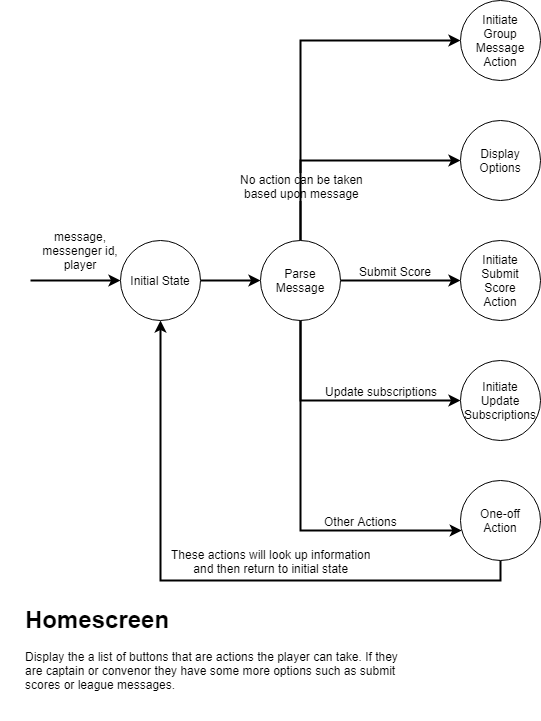

The diagram above was exported from draw.io. Its source (the exported page's mxGraphModel, read from the mxfile embedded in the PNG):
<mxGraphModel dx="1604" dy="1759" grid="1" gridSize="10" guides="1" tooltips="1" connect="1" arrows="1" fold="1" page="1" pageScale="1" pageWidth="850" pageHeight="1100" math="0" shadow="0">
  <root>
    <mxCell id="ZH2AFWEHvxESMbnaWYdf-0" />
    <mxCell id="ZH2AFWEHvxESMbnaWYdf-1" parent="ZH2AFWEHvxESMbnaWYdf-0" />
    <mxCell id="JhBPdYa_4rCUwB9XAMBK-4" style="edgeStyle=orthogonalEdgeStyle;rounded=0;orthogonalLoop=1;jettySize=auto;html=1;exitX=1;exitY=0.5;exitDx=0;exitDy=0;entryX=0;entryY=0.5;entryDx=0;entryDy=0;strokeWidth=2;" edge="1" parent="ZH2AFWEHvxESMbnaWYdf-1" source="ZH2AFWEHvxESMbnaWYdf-2" target="JhBPdYa_4rCUwB9XAMBK-3">
      <mxGeometry relative="1" as="geometry" />
    </mxCell>
    <mxCell id="ZH2AFWEHvxESMbnaWYdf-2" value="Initial State" style="ellipse;whiteSpace=wrap;html=1;aspect=fixed;" vertex="1" parent="ZH2AFWEHvxESMbnaWYdf-1">
      <mxGeometry x="100" y="200" width="80" height="80" as="geometry" />
    </mxCell>
    <mxCell id="BZee0H6w66gXjFPmo7Tp-0" value="" style="endArrow=classic;html=1;strokeWidth=2;entryX=0;entryY=0.5;entryDx=0;entryDy=0;" edge="1" parent="ZH2AFWEHvxESMbnaWYdf-1" target="ZH2AFWEHvxESMbnaWYdf-2">
      <mxGeometry width="50" height="50" relative="1" as="geometry">
        <mxPoint x="10" y="240" as="sourcePoint" />
        <mxPoint x="150" y="310" as="targetPoint" />
      </mxGeometry>
    </mxCell>
    <mxCell id="BZee0H6w66gXjFPmo7Tp-1" value="message,&lt;br&gt;messenger id,&lt;br&gt;player&lt;br&gt;" style="text;html=1;strokeColor=none;fillColor=none;align=center;verticalAlign=middle;whiteSpace=wrap;rounded=0;" vertex="1" parent="ZH2AFWEHvxESMbnaWYdf-1">
      <mxGeometry x="-20" y="200" width="160" height="20" as="geometry" />
    </mxCell>
    <mxCell id="JhBPdYa_4rCUwB9XAMBK-5" style="edgeStyle=orthogonalEdgeStyle;rounded=0;orthogonalLoop=1;jettySize=auto;html=1;exitX=0.5;exitY=0;exitDx=0;exitDy=0;strokeWidth=2;" edge="1" parent="ZH2AFWEHvxESMbnaWYdf-1" source="JhBPdYa_4rCUwB9XAMBK-3" target="JhBPdYa_4rCUwB9XAMBK-6">
      <mxGeometry relative="1" as="geometry">
        <mxPoint x="440" y="80" as="targetPoint" />
        <Array as="points">
          <mxPoint x="280" y="120" />
        </Array>
      </mxGeometry>
    </mxCell>
    <mxCell id="JhBPdYa_4rCUwB9XAMBK-7" value="No action can be taken&lt;br&gt;based upon message" style="text;html=1;resizable=0;points=[];align=center;verticalAlign=middle;labelBackgroundColor=#ffffff;" vertex="1" connectable="0" parent="JhBPdYa_4rCUwB9XAMBK-5">
      <mxGeometry x="-0.3083" y="-2" relative="1" as="geometry">
        <mxPoint x="-2" y="23" as="offset" />
      </mxGeometry>
    </mxCell>
    <mxCell id="JhBPdYa_4rCUwB9XAMBK-8" style="edgeStyle=orthogonalEdgeStyle;rounded=0;orthogonalLoop=1;jettySize=auto;html=1;exitX=1;exitY=0.5;exitDx=0;exitDy=0;strokeWidth=2;" edge="1" parent="ZH2AFWEHvxESMbnaWYdf-1" source="JhBPdYa_4rCUwB9XAMBK-3" target="JhBPdYa_4rCUwB9XAMBK-9">
      <mxGeometry relative="1" as="geometry">
        <mxPoint x="440" y="240" as="targetPoint" />
      </mxGeometry>
    </mxCell>
    <mxCell id="JhBPdYa_4rCUwB9XAMBK-10" value="Submit Score" style="text;html=1;resizable=0;points=[];align=center;verticalAlign=middle;labelBackgroundColor=#ffffff;" vertex="1" connectable="0" parent="JhBPdYa_4rCUwB9XAMBK-8">
      <mxGeometry x="-0.2" y="3" relative="1" as="geometry">
        <mxPoint x="6" y="-7" as="offset" />
      </mxGeometry>
    </mxCell>
    <mxCell id="JhBPdYa_4rCUwB9XAMBK-11" style="edgeStyle=orthogonalEdgeStyle;rounded=0;orthogonalLoop=1;jettySize=auto;html=1;exitX=0.5;exitY=1;exitDx=0;exitDy=0;strokeWidth=2;" edge="1" parent="ZH2AFWEHvxESMbnaWYdf-1" source="JhBPdYa_4rCUwB9XAMBK-3" target="JhBPdYa_4rCUwB9XAMBK-12">
      <mxGeometry relative="1" as="geometry">
        <mxPoint x="280" y="400" as="targetPoint" />
        <Array as="points">
          <mxPoint x="280" y="360" />
        </Array>
      </mxGeometry>
    </mxCell>
    <mxCell id="JhBPdYa_4rCUwB9XAMBK-13" value="Update subscriptions" style="text;html=1;resizable=0;points=[];align=center;verticalAlign=middle;labelBackgroundColor=#ffffff;" vertex="1" connectable="0" parent="JhBPdYa_4rCUwB9XAMBK-11">
      <mxGeometry x="-0.35" y="45" relative="1" as="geometry">
        <mxPoint x="35" y="-8" as="offset" />
      </mxGeometry>
    </mxCell>
    <mxCell id="JhBPdYa_4rCUwB9XAMBK-14" style="edgeStyle=orthogonalEdgeStyle;rounded=0;orthogonalLoop=1;jettySize=auto;html=1;exitX=0.5;exitY=1;exitDx=0;exitDy=0;strokeWidth=2;" edge="1" parent="ZH2AFWEHvxESMbnaWYdf-1" source="JhBPdYa_4rCUwB9XAMBK-3" target="JhBPdYa_4rCUwB9XAMBK-15">
      <mxGeometry relative="1" as="geometry">
        <mxPoint x="430" y="500" as="targetPoint" />
        <Array as="points">
          <mxPoint x="280" y="490" />
        </Array>
      </mxGeometry>
    </mxCell>
    <mxCell id="rZoE7msK_5Zw9t56CIAS-4" value="Other Actions" style="text;html=1;resizable=0;points=[];align=center;verticalAlign=middle;labelBackgroundColor=#ffffff;" vertex="1" connectable="0" parent="JhBPdYa_4rCUwB9XAMBK-14">
      <mxGeometry x="0.1151" y="45" relative="1" as="geometry">
        <mxPoint x="15" y="-7" as="offset" />
      </mxGeometry>
    </mxCell>
    <mxCell id="rZoE7msK_5Zw9t56CIAS-2" style="edgeStyle=orthogonalEdgeStyle;rounded=0;orthogonalLoop=1;jettySize=auto;html=1;exitX=0.5;exitY=0;exitDx=0;exitDy=0;entryX=0;entryY=0.5;entryDx=0;entryDy=0;strokeWidth=2;" edge="1" parent="ZH2AFWEHvxESMbnaWYdf-1" source="JhBPdYa_4rCUwB9XAMBK-3" target="rZoE7msK_5Zw9t56CIAS-1">
      <mxGeometry relative="1" as="geometry" />
    </mxCell>
    <mxCell id="JhBPdYa_4rCUwB9XAMBK-3" value="Parse Message" style="ellipse;whiteSpace=wrap;html=1;aspect=fixed;" vertex="1" parent="ZH2AFWEHvxESMbnaWYdf-1">
      <mxGeometry x="240" y="200" width="80" height="80" as="geometry" />
    </mxCell>
    <mxCell id="JhBPdYa_4rCUwB9XAMBK-6" value="Display Options" style="ellipse;whiteSpace=wrap;html=1;aspect=fixed;" vertex="1" parent="ZH2AFWEHvxESMbnaWYdf-1">
      <mxGeometry x="440" y="80" width="80" height="80" as="geometry" />
    </mxCell>
    <mxCell id="JhBPdYa_4rCUwB9XAMBK-9" value="Initiate&lt;br&gt;Submit&lt;br&gt;Score&lt;br&gt;Action&lt;br&gt;" style="ellipse;whiteSpace=wrap;html=1;aspect=fixed;" vertex="1" parent="ZH2AFWEHvxESMbnaWYdf-1">
      <mxGeometry x="440" y="200" width="80" height="80" as="geometry" />
    </mxCell>
    <mxCell id="JhBPdYa_4rCUwB9XAMBK-12" value="Initiate&lt;br&gt;Update Subscriptions&lt;br&gt;" style="ellipse;whiteSpace=wrap;html=1;aspect=fixed;" vertex="1" parent="ZH2AFWEHvxESMbnaWYdf-1">
      <mxGeometry x="440" y="320" width="80" height="80" as="geometry" />
    </mxCell>
    <mxCell id="JhBPdYa_4rCUwB9XAMBK-16" style="edgeStyle=orthogonalEdgeStyle;rounded=0;orthogonalLoop=1;jettySize=auto;html=1;exitX=0.5;exitY=1;exitDx=0;exitDy=0;entryX=0.5;entryY=1;entryDx=0;entryDy=0;strokeWidth=2;" edge="1" parent="ZH2AFWEHvxESMbnaWYdf-1" source="JhBPdYa_4rCUwB9XAMBK-15" target="ZH2AFWEHvxESMbnaWYdf-2">
      <mxGeometry relative="1" as="geometry">
        <Array as="points">
          <mxPoint x="480" y="540" />
          <mxPoint x="140" y="540" />
        </Array>
      </mxGeometry>
    </mxCell>
    <mxCell id="rZoE7msK_5Zw9t56CIAS-3" value="These actions will look up information&lt;br&gt;and then return to initial state" style="text;html=1;resizable=0;points=[];align=center;verticalAlign=middle;labelBackgroundColor=#ffffff;" vertex="1" connectable="0" parent="JhBPdYa_4rCUwB9XAMBK-16">
      <mxGeometry x="-0.8516" y="1" relative="1" as="geometry">
        <mxPoint x="-204" y="-21" as="offset" />
      </mxGeometry>
    </mxCell>
    <mxCell id="JhBPdYa_4rCUwB9XAMBK-15" value="One-off&lt;br&gt;Action&lt;br&gt;" style="ellipse;whiteSpace=wrap;html=1;aspect=fixed;" vertex="1" parent="ZH2AFWEHvxESMbnaWYdf-1">
      <mxGeometry x="440" y="440" width="80" height="80" as="geometry" />
    </mxCell>
    <mxCell id="Iv6yA-ZzvM2pIndUrqta-0" value="&lt;h1&gt;Homescreen&lt;/h1&gt;&lt;p&gt;Display the a list of buttons that are actions the player can take. If they are captain or convenor they have some more options such as submit scores or league messages.&amp;nbsp;&lt;/p&gt;" style="text;html=1;strokeColor=none;fillColor=none;spacing=5;spacingTop=-20;whiteSpace=wrap;overflow=hidden;rounded=0;" vertex="1" parent="ZH2AFWEHvxESMbnaWYdf-1">
      <mxGeometry y="560" width="400" height="120" as="geometry" />
    </mxCell>
    <mxCell id="rZoE7msK_5Zw9t56CIAS-1" value="Initiate&lt;br&gt;Group Message&lt;br&gt;Action&lt;br&gt;" style="ellipse;whiteSpace=wrap;html=1;aspect=fixed;" vertex="1" parent="ZH2AFWEHvxESMbnaWYdf-1">
      <mxGeometry x="440" y="-40" width="80" height="80" as="geometry" />
    </mxCell>
  </root>
</mxGraphModel>